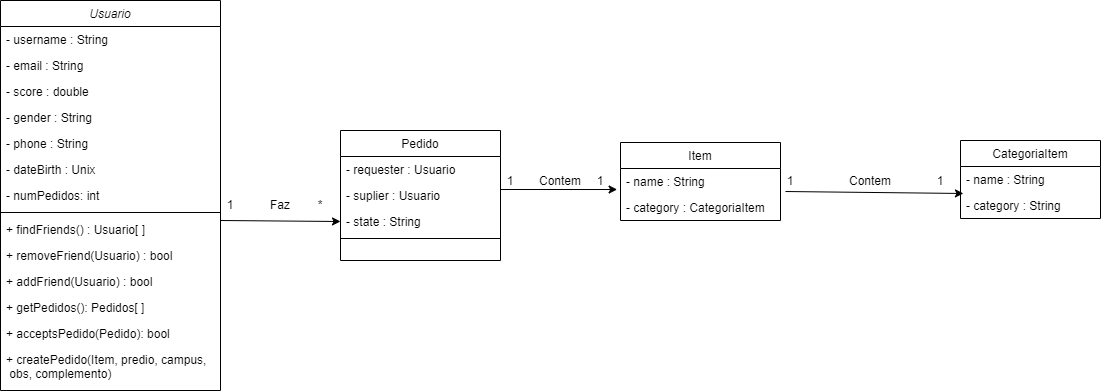

The diagram above was exported from draw.io. Its source (the exported page's mxGraphModel, read from the mxfile embedded in the PNG):
<mxGraphModel dx="1325" dy="628" grid="1" gridSize="10" guides="1" tooltips="1" connect="1" arrows="1" fold="1" page="1" pageScale="1" pageWidth="1169" pageHeight="827" math="0" shadow="0">
  <root>
    <mxCell id="WIyWlLk6GJQsqaUBKTNV-0" />
    <mxCell id="WIyWlLk6GJQsqaUBKTNV-1" parent="WIyWlLk6GJQsqaUBKTNV-0" />
    <mxCell id="fRJWfmB1eHGp2dFR73b3-234" value="Usuario" style="swimlane;fontStyle=2;align=center;verticalAlign=top;childLayout=stackLayout;horizontal=1;startSize=26;horizontalStack=0;resizeParent=1;resizeLast=0;collapsible=1;marginBottom=0;rounded=0;shadow=0;strokeWidth=1;" vertex="1" parent="WIyWlLk6GJQsqaUBKTNV-1">
      <mxGeometry x="30" y="470" width="220" height="390" as="geometry">
        <mxRectangle x="100" width="160" height="26" as="alternateBounds" />
      </mxGeometry>
    </mxCell>
    <mxCell id="fRJWfmB1eHGp2dFR73b3-235" value="- username : String" style="text;align=left;verticalAlign=top;spacingLeft=4;spacingRight=4;overflow=hidden;rotatable=0;points=[[0,0.5],[1,0.5]];portConstraint=eastwest;" vertex="1" parent="fRJWfmB1eHGp2dFR73b3-234">
      <mxGeometry y="26" width="220" height="26" as="geometry" />
    </mxCell>
    <mxCell id="fRJWfmB1eHGp2dFR73b3-236" value="- email : String" style="text;align=left;verticalAlign=top;spacingLeft=4;spacingRight=4;overflow=hidden;rotatable=0;points=[[0,0.5],[1,0.5]];portConstraint=eastwest;rounded=0;shadow=0;html=0;" vertex="1" parent="fRJWfmB1eHGp2dFR73b3-234">
      <mxGeometry y="52" width="220" height="26" as="geometry" />
    </mxCell>
    <mxCell id="fRJWfmB1eHGp2dFR73b3-237" value="- score : double" style="text;strokeColor=none;fillColor=none;align=left;verticalAlign=top;spacingLeft=4;spacingRight=4;overflow=hidden;rotatable=0;points=[[0,0.5],[1,0.5]];portConstraint=eastwest;" vertex="1" parent="fRJWfmB1eHGp2dFR73b3-234">
      <mxGeometry y="78" width="220" height="26" as="geometry" />
    </mxCell>
    <mxCell id="fRJWfmB1eHGp2dFR73b3-238" value="- gender : String" style="text;strokeColor=none;fillColor=none;align=left;verticalAlign=top;spacingLeft=4;spacingRight=4;overflow=hidden;rotatable=0;points=[[0,0.5],[1,0.5]];portConstraint=eastwest;" vertex="1" parent="fRJWfmB1eHGp2dFR73b3-234">
      <mxGeometry y="104" width="220" height="26" as="geometry" />
    </mxCell>
    <mxCell id="fRJWfmB1eHGp2dFR73b3-239" value="- phone : String" style="text;strokeColor=none;fillColor=none;align=left;verticalAlign=top;spacingLeft=4;spacingRight=4;overflow=hidden;rotatable=0;points=[[0,0.5],[1,0.5]];portConstraint=eastwest;" vertex="1" parent="fRJWfmB1eHGp2dFR73b3-234">
      <mxGeometry y="130" width="220" height="26" as="geometry" />
    </mxCell>
    <mxCell id="fRJWfmB1eHGp2dFR73b3-240" value="- dateBirth : Unix" style="text;strokeColor=none;fillColor=none;align=left;verticalAlign=top;spacingLeft=4;spacingRight=4;overflow=hidden;rotatable=0;points=[[0,0.5],[1,0.5]];portConstraint=eastwest;" vertex="1" parent="fRJWfmB1eHGp2dFR73b3-234">
      <mxGeometry y="156" width="220" height="26" as="geometry" />
    </mxCell>
    <mxCell id="fRJWfmB1eHGp2dFR73b3-241" value="- numPedidos: int" style="text;strokeColor=none;fillColor=none;align=left;verticalAlign=top;spacingLeft=4;spacingRight=4;overflow=hidden;rotatable=0;points=[[0,0.5],[1,0.5]];portConstraint=eastwest;" vertex="1" parent="fRJWfmB1eHGp2dFR73b3-234">
      <mxGeometry y="182" width="220" height="26" as="geometry" />
    </mxCell>
    <mxCell id="fRJWfmB1eHGp2dFR73b3-242" value="" style="line;strokeWidth=1;fillColor=none;align=left;verticalAlign=middle;spacingTop=-1;spacingLeft=3;spacingRight=3;rotatable=0;labelPosition=right;points=[];portConstraint=eastwest;" vertex="1" parent="fRJWfmB1eHGp2dFR73b3-234">
      <mxGeometry y="208" width="220" height="8" as="geometry" />
    </mxCell>
    <mxCell id="fRJWfmB1eHGp2dFR73b3-243" value="+ findFriends() : Usuario[ ]" style="text;strokeColor=none;fillColor=none;align=left;verticalAlign=top;spacingLeft=4;spacingRight=4;overflow=hidden;rotatable=0;points=[[0,0.5],[1,0.5]];portConstraint=eastwest;" vertex="1" parent="fRJWfmB1eHGp2dFR73b3-234">
      <mxGeometry y="216" width="220" height="26" as="geometry" />
    </mxCell>
    <mxCell id="fRJWfmB1eHGp2dFR73b3-244" value="+ removeFriend(Usuario) : bool" style="text;strokeColor=none;fillColor=none;align=left;verticalAlign=top;spacingLeft=4;spacingRight=4;overflow=hidden;rotatable=0;points=[[0,0.5],[1,0.5]];portConstraint=eastwest;" vertex="1" parent="fRJWfmB1eHGp2dFR73b3-234">
      <mxGeometry y="242" width="220" height="26" as="geometry" />
    </mxCell>
    <mxCell id="fRJWfmB1eHGp2dFR73b3-245" value="+ addFriend(Usuario) : bool" style="text;strokeColor=none;fillColor=none;align=left;verticalAlign=top;spacingLeft=4;spacingRight=4;overflow=hidden;rotatable=0;points=[[0,0.5],[1,0.5]];portConstraint=eastwest;" vertex="1" parent="fRJWfmB1eHGp2dFR73b3-234">
      <mxGeometry y="268" width="220" height="26" as="geometry" />
    </mxCell>
    <mxCell id="fRJWfmB1eHGp2dFR73b3-246" value="+ getPedidos(): Pedidos[ ]" style="text;strokeColor=none;fillColor=none;align=left;verticalAlign=top;spacingLeft=4;spacingRight=4;overflow=hidden;rotatable=0;points=[[0,0.5],[1,0.5]];portConstraint=eastwest;" vertex="1" parent="fRJWfmB1eHGp2dFR73b3-234">
      <mxGeometry y="294" width="220" height="26" as="geometry" />
    </mxCell>
    <mxCell id="fRJWfmB1eHGp2dFR73b3-247" value="+ acceptsPedido(Pedido): bool" style="text;strokeColor=none;fillColor=none;align=left;verticalAlign=top;spacingLeft=4;spacingRight=4;overflow=hidden;rotatable=0;points=[[0,0.5],[1,0.5]];portConstraint=eastwest;" vertex="1" parent="fRJWfmB1eHGp2dFR73b3-234">
      <mxGeometry y="320" width="220" height="26" as="geometry" />
    </mxCell>
    <mxCell id="fRJWfmB1eHGp2dFR73b3-248" value="+ createPedido(Item, predio, campus,&#10; obs, complemento)" style="text;strokeColor=none;fillColor=none;align=left;verticalAlign=top;spacingLeft=4;spacingRight=4;overflow=hidden;rotatable=0;points=[[0,0.5],[1,0.5]];portConstraint=eastwest;" vertex="1" parent="fRJWfmB1eHGp2dFR73b3-234">
      <mxGeometry y="346" width="220" height="34" as="geometry" />
    </mxCell>
    <mxCell id="fRJWfmB1eHGp2dFR73b3-249" value="Pedido" style="swimlane;fontStyle=0;align=center;verticalAlign=top;childLayout=stackLayout;horizontal=1;startSize=26;horizontalStack=0;resizeParent=1;resizeLast=0;collapsible=1;marginBottom=0;rounded=0;shadow=0;strokeWidth=1;" vertex="1" parent="WIyWlLk6GJQsqaUBKTNV-1">
      <mxGeometry x="370" y="600" width="160" height="130" as="geometry">
        <mxRectangle x="550" y="140" width="160" height="26" as="alternateBounds" />
      </mxGeometry>
    </mxCell>
    <mxCell id="fRJWfmB1eHGp2dFR73b3-250" value="- requester : Usuario    " style="text;align=left;verticalAlign=top;spacingLeft=4;spacingRight=4;overflow=hidden;rotatable=0;points=[[0,0.5],[1,0.5]];portConstraint=eastwest;" vertex="1" parent="fRJWfmB1eHGp2dFR73b3-249">
      <mxGeometry y="26" width="160" height="26" as="geometry" />
    </mxCell>
    <mxCell id="fRJWfmB1eHGp2dFR73b3-251" value="- suplier : Usuario" style="text;align=left;verticalAlign=top;spacingLeft=4;spacingRight=4;overflow=hidden;rotatable=0;points=[[0,0.5],[1,0.5]];portConstraint=eastwest;rounded=0;shadow=0;html=0;" vertex="1" parent="fRJWfmB1eHGp2dFR73b3-249">
      <mxGeometry y="52" width="160" height="26" as="geometry" />
    </mxCell>
    <mxCell id="fRJWfmB1eHGp2dFR73b3-252" value="- state : String" style="text;align=left;verticalAlign=top;spacingLeft=4;spacingRight=4;overflow=hidden;rotatable=0;points=[[0,0.5],[1,0.5]];portConstraint=eastwest;rounded=0;shadow=0;html=0;" vertex="1" parent="fRJWfmB1eHGp2dFR73b3-249">
      <mxGeometry y="78" width="160" height="26" as="geometry" />
    </mxCell>
    <mxCell id="fRJWfmB1eHGp2dFR73b3-253" value="" style="line;html=1;strokeWidth=1;align=left;verticalAlign=middle;spacingTop=-1;spacingLeft=3;spacingRight=3;rotatable=0;labelPosition=right;points=[];portConstraint=eastwest;" vertex="1" parent="fRJWfmB1eHGp2dFR73b3-249">
      <mxGeometry y="104" width="160" height="8" as="geometry" />
    </mxCell>
    <mxCell id="fRJWfmB1eHGp2dFR73b3-254" value="Item" style="swimlane;fontStyle=0;childLayout=stackLayout;horizontal=1;startSize=26;fillColor=none;horizontalStack=0;resizeParent=1;resizeParentMax=0;resizeLast=0;collapsible=1;marginBottom=0;" vertex="1" parent="WIyWlLk6GJQsqaUBKTNV-1">
      <mxGeometry x="650" y="612" width="160" height="78" as="geometry" />
    </mxCell>
    <mxCell id="fRJWfmB1eHGp2dFR73b3-255" value="- name : String" style="text;strokeColor=none;fillColor=none;align=left;verticalAlign=top;spacingLeft=4;spacingRight=4;overflow=hidden;rotatable=0;points=[[0,0.5],[1,0.5]];portConstraint=eastwest;" vertex="1" parent="fRJWfmB1eHGp2dFR73b3-254">
      <mxGeometry y="26" width="160" height="26" as="geometry" />
    </mxCell>
    <mxCell id="fRJWfmB1eHGp2dFR73b3-256" value="- category : CategoriaItem" style="text;strokeColor=none;fillColor=none;align=left;verticalAlign=top;spacingLeft=4;spacingRight=4;overflow=hidden;rotatable=0;points=[[0,0.5],[1,0.5]];portConstraint=eastwest;" vertex="1" parent="fRJWfmB1eHGp2dFR73b3-254">
      <mxGeometry y="52" width="160" height="26" as="geometry" />
    </mxCell>
    <mxCell id="fRJWfmB1eHGp2dFR73b3-257" value="CategoriaItem" style="swimlane;fontStyle=0;childLayout=stackLayout;horizontal=1;startSize=26;fillColor=none;horizontalStack=0;resizeParent=1;resizeParentMax=0;resizeLast=0;collapsible=1;marginBottom=0;" vertex="1" parent="WIyWlLk6GJQsqaUBKTNV-1">
      <mxGeometry x="990" y="610" width="140" height="78" as="geometry" />
    </mxCell>
    <mxCell id="fRJWfmB1eHGp2dFR73b3-258" value="- name : String" style="text;strokeColor=none;fillColor=none;align=left;verticalAlign=top;spacingLeft=4;spacingRight=4;overflow=hidden;rotatable=0;points=[[0,0.5],[1,0.5]];portConstraint=eastwest;" vertex="1" parent="fRJWfmB1eHGp2dFR73b3-257">
      <mxGeometry y="26" width="140" height="26" as="geometry" />
    </mxCell>
    <mxCell id="fRJWfmB1eHGp2dFR73b3-259" value="- category : String" style="text;strokeColor=none;fillColor=none;align=left;verticalAlign=top;spacingLeft=4;spacingRight=4;overflow=hidden;rotatable=0;points=[[0,0.5],[1,0.5]];portConstraint=eastwest;" vertex="1" parent="fRJWfmB1eHGp2dFR73b3-257">
      <mxGeometry y="52" width="140" height="26" as="geometry" />
    </mxCell>
    <mxCell id="fRJWfmB1eHGp2dFR73b3-260" value="" style="endArrow=classic;html=1;rounded=0;exitX=1;exitY=0.154;exitDx=0;exitDy=0;exitPerimeter=0;entryX=0;entryY=0.5;entryDx=0;entryDy=0;" edge="1" parent="WIyWlLk6GJQsqaUBKTNV-1" source="fRJWfmB1eHGp2dFR73b3-243" target="fRJWfmB1eHGp2dFR73b3-252">
      <mxGeometry width="50" height="50" relative="1" as="geometry">
        <mxPoint x="380" y="800" as="sourcePoint" />
        <mxPoint x="430" y="750" as="targetPoint" />
      </mxGeometry>
    </mxCell>
    <mxCell id="fRJWfmB1eHGp2dFR73b3-261" value="1" style="text;html=1;strokeColor=none;fillColor=none;align=center;verticalAlign=middle;whiteSpace=wrap;rounded=0;" vertex="1" parent="WIyWlLk6GJQsqaUBKTNV-1">
      <mxGeometry x="230" y="660" width="60" height="30" as="geometry" />
    </mxCell>
    <mxCell id="fRJWfmB1eHGp2dFR73b3-262" value="*" style="text;html=1;strokeColor=none;fillColor=none;align=center;verticalAlign=middle;whiteSpace=wrap;rounded=0;" vertex="1" parent="WIyWlLk6GJQsqaUBKTNV-1">
      <mxGeometry x="320" y="660" width="60" height="30" as="geometry" />
    </mxCell>
    <mxCell id="fRJWfmB1eHGp2dFR73b3-263" value="Faz" style="text;html=1;strokeColor=none;fillColor=none;align=center;verticalAlign=middle;whiteSpace=wrap;rounded=0;" vertex="1" parent="WIyWlLk6GJQsqaUBKTNV-1">
      <mxGeometry x="280" y="660" width="60" height="30" as="geometry" />
    </mxCell>
    <mxCell id="fRJWfmB1eHGp2dFR73b3-264" value="" style="endArrow=classic;html=1;rounded=0;entryX=-0.021;entryY=0.808;entryDx=0;entryDy=0;entryPerimeter=0;" edge="1" parent="WIyWlLk6GJQsqaUBKTNV-1" target="fRJWfmB1eHGp2dFR73b3-255">
      <mxGeometry width="50" height="50" relative="1" as="geometry">
        <mxPoint x="530" y="659" as="sourcePoint" />
        <mxPoint x="430" y="750" as="targetPoint" />
      </mxGeometry>
    </mxCell>
    <mxCell id="fRJWfmB1eHGp2dFR73b3-265" value="1" style="text;html=1;strokeColor=none;fillColor=none;align=center;verticalAlign=middle;whiteSpace=wrap;rounded=0;" vertex="1" parent="WIyWlLk6GJQsqaUBKTNV-1">
      <mxGeometry x="510" y="636" width="60" height="30" as="geometry" />
    </mxCell>
    <mxCell id="fRJWfmB1eHGp2dFR73b3-266" value="1" style="text;html=1;strokeColor=none;fillColor=none;align=center;verticalAlign=middle;whiteSpace=wrap;rounded=0;" vertex="1" parent="WIyWlLk6GJQsqaUBKTNV-1">
      <mxGeometry x="600" y="636" width="60" height="30" as="geometry" />
    </mxCell>
    <mxCell id="fRJWfmB1eHGp2dFR73b3-267" value="Contem" style="text;html=1;strokeColor=none;fillColor=none;align=center;verticalAlign=middle;whiteSpace=wrap;rounded=0;" vertex="1" parent="WIyWlLk6GJQsqaUBKTNV-1">
      <mxGeometry x="560" y="636" width="60" height="30" as="geometry" />
    </mxCell>
    <mxCell id="fRJWfmB1eHGp2dFR73b3-268" value="" style="endArrow=classic;html=1;rounded=0;entryX=0.021;entryY=0.038;entryDx=0;entryDy=0;entryPerimeter=0;exitX=1.031;exitY=0.885;exitDx=0;exitDy=0;exitPerimeter=0;" edge="1" parent="WIyWlLk6GJQsqaUBKTNV-1" source="fRJWfmB1eHGp2dFR73b3-255" target="fRJWfmB1eHGp2dFR73b3-259">
      <mxGeometry width="50" height="50" relative="1" as="geometry">
        <mxPoint x="560" y="740" as="sourcePoint" />
        <mxPoint x="610" y="690" as="targetPoint" />
      </mxGeometry>
    </mxCell>
    <mxCell id="fRJWfmB1eHGp2dFR73b3-269" value="1" style="text;html=1;strokeColor=none;fillColor=none;align=center;verticalAlign=middle;whiteSpace=wrap;rounded=0;" vertex="1" parent="WIyWlLk6GJQsqaUBKTNV-1">
      <mxGeometry x="790" y="636" width="60" height="30" as="geometry" />
    </mxCell>
    <mxCell id="fRJWfmB1eHGp2dFR73b3-270" value="1" style="text;html=1;strokeColor=none;fillColor=none;align=center;verticalAlign=middle;whiteSpace=wrap;rounded=0;" vertex="1" parent="WIyWlLk6GJQsqaUBKTNV-1">
      <mxGeometry x="940" y="636" width="60" height="30" as="geometry" />
    </mxCell>
    <mxCell id="fRJWfmB1eHGp2dFR73b3-271" value="Contem" style="text;html=1;strokeColor=none;fillColor=none;align=center;verticalAlign=middle;whiteSpace=wrap;rounded=0;" vertex="1" parent="WIyWlLk6GJQsqaUBKTNV-1">
      <mxGeometry x="870" y="636" width="60" height="30" as="geometry" />
    </mxCell>
  </root>
</mxGraphModel>